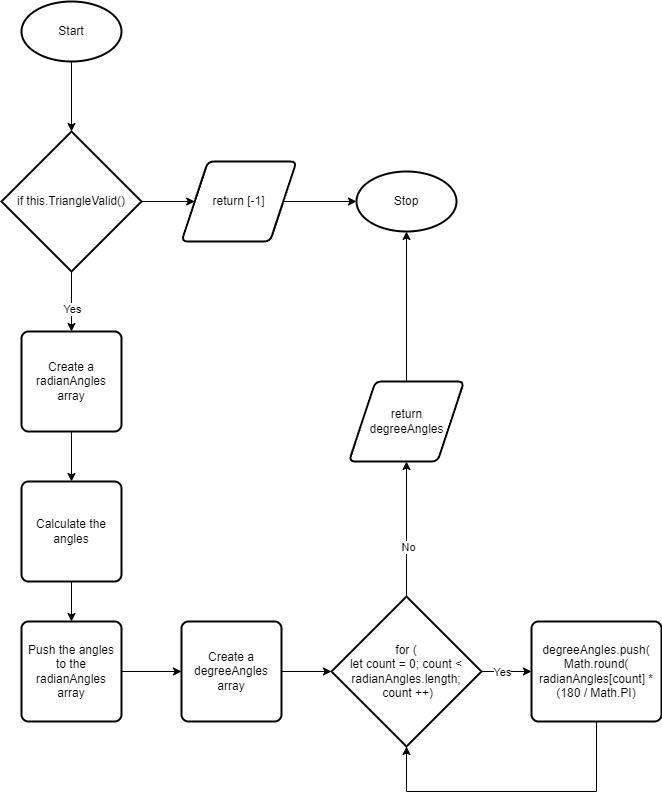

The diagram above was exported from draw.io. Its source (the exported page's mxGraphModel, read from the mxfile embedded in the PNG):
<mxGraphModel dx="368" dy="862" grid="1" gridSize="10" guides="1" tooltips="1" connect="1" arrows="1" fold="1" page="1" pageScale="1" pageWidth="827" pageHeight="1169" math="0" shadow="0">
  <root>
    <mxCell id="0" />
    <mxCell id="1" parent="0" />
    <mxCell id="4" style="html=1;exitX=0.5;exitY=1;exitDx=0;exitDy=0;exitPerimeter=0;entryX=0.5;entryY=0;entryDx=0;entryDy=0;entryPerimeter=0;edgeStyle=orthogonalEdgeStyle;" parent="1" source="2" target="3" edge="1">
      <mxGeometry relative="1" as="geometry" />
    </mxCell>
    <mxCell id="2" value="Start" style="strokeWidth=2;html=1;shape=mxgraph.flowchart.start_1;whiteSpace=wrap;" parent="1" vertex="1">
      <mxGeometry x="40" y="40" width="100" height="60" as="geometry" />
    </mxCell>
    <mxCell id="6" style="edgeStyle=orthogonalEdgeStyle;html=1;exitX=0.5;exitY=1;exitDx=0;exitDy=0;exitPerimeter=0;entryX=0.5;entryY=0;entryDx=0;entryDy=0;" parent="1" source="3" target="5" edge="1">
      <mxGeometry relative="1" as="geometry" />
    </mxCell>
    <mxCell id="7" value="Yes" style="edgeLabel;html=1;align=center;verticalAlign=middle;resizable=0;points=[];" parent="6" vertex="1" connectable="0">
      <mxGeometry x="0.22" relative="1" as="geometry">
        <mxPoint as="offset" />
      </mxGeometry>
    </mxCell>
    <mxCell id="26" style="edgeStyle=orthogonalEdgeStyle;rounded=0;html=1;exitX=1;exitY=0.5;exitDx=0;exitDy=0;exitPerimeter=0;entryX=0;entryY=0.5;entryDx=0;entryDy=0;" parent="1" source="3" target="25" edge="1">
      <mxGeometry relative="1" as="geometry" />
    </mxCell>
    <mxCell id="3" value="if this.TriangleValid()" style="strokeWidth=2;html=1;shape=mxgraph.flowchart.decision;whiteSpace=wrap;" parent="1" vertex="1">
      <mxGeometry x="20" y="170" width="140" height="140" as="geometry" />
    </mxCell>
    <mxCell id="9" style="edgeStyle=orthogonalEdgeStyle;html=1;exitX=0.5;exitY=1;exitDx=0;exitDy=0;entryX=0.5;entryY=0;entryDx=0;entryDy=0;" parent="1" source="5" target="8" edge="1">
      <mxGeometry relative="1" as="geometry" />
    </mxCell>
    <mxCell id="5" value="Create a radianAngles array" style="rounded=1;whiteSpace=wrap;html=1;absoluteArcSize=1;arcSize=14;strokeWidth=2;" parent="1" vertex="1">
      <mxGeometry x="40" y="370" width="100" height="100" as="geometry" />
    </mxCell>
    <mxCell id="11" style="edgeStyle=orthogonalEdgeStyle;html=1;exitX=0.5;exitY=1;exitDx=0;exitDy=0;" parent="1" source="8" target="10" edge="1">
      <mxGeometry relative="1" as="geometry" />
    </mxCell>
    <mxCell id="8" value="Calculate the angles" style="rounded=1;whiteSpace=wrap;html=1;absoluteArcSize=1;arcSize=14;strokeWidth=2;" parent="1" vertex="1">
      <mxGeometry x="40" y="520" width="100" height="100" as="geometry" />
    </mxCell>
    <mxCell id="15" style="edgeStyle=orthogonalEdgeStyle;rounded=0;html=1;exitX=1;exitY=0.5;exitDx=0;exitDy=0;entryX=0;entryY=0.5;entryDx=0;entryDy=0;" parent="1" source="10" target="14" edge="1">
      <mxGeometry relative="1" as="geometry" />
    </mxCell>
    <mxCell id="10" value="Push the angles to the radianAngles array" style="rounded=1;whiteSpace=wrap;html=1;absoluteArcSize=1;arcSize=14;strokeWidth=2;" parent="1" vertex="1">
      <mxGeometry x="40" y="660" width="100" height="100" as="geometry" />
    </mxCell>
    <mxCell id="19" style="edgeStyle=orthogonalEdgeStyle;rounded=0;html=1;exitX=1;exitY=0.5;exitDx=0;exitDy=0;exitPerimeter=0;" parent="1" source="12" target="18" edge="1">
      <mxGeometry relative="1" as="geometry" />
    </mxCell>
    <mxCell id="21" value="Yes" style="edgeLabel;html=1;align=center;verticalAlign=middle;resizable=0;points=[];" parent="19" vertex="1" connectable="0">
      <mxGeometry x="-0.176" relative="1" as="geometry">
        <mxPoint as="offset" />
      </mxGeometry>
    </mxCell>
    <mxCell id="23" style="edgeStyle=orthogonalEdgeStyle;rounded=0;html=1;exitX=0.5;exitY=0;exitDx=0;exitDy=0;exitPerimeter=0;entryX=0.5;entryY=1;entryDx=0;entryDy=0;" parent="1" source="12" target="22" edge="1">
      <mxGeometry relative="1" as="geometry" />
    </mxCell>
    <mxCell id="24" value="No" style="edgeLabel;html=1;align=center;verticalAlign=middle;resizable=0;points=[];" parent="23" vertex="1" connectable="0">
      <mxGeometry x="-0.264" y="-1" relative="1" as="geometry">
        <mxPoint as="offset" />
      </mxGeometry>
    </mxCell>
    <mxCell id="12" value="for (&lt;br&gt;let count = 0; count &amp;lt; radianAngles.length;&lt;br&gt;&amp;nbsp;count ++)" style="strokeWidth=2;html=1;shape=mxgraph.flowchart.decision;whiteSpace=wrap;" parent="1" vertex="1">
      <mxGeometry x="350" y="635" width="150" height="150" as="geometry" />
    </mxCell>
    <mxCell id="17" style="edgeStyle=orthogonalEdgeStyle;rounded=0;html=1;exitX=1;exitY=0.5;exitDx=0;exitDy=0;entryX=0;entryY=0.5;entryDx=0;entryDy=0;entryPerimeter=0;" parent="1" source="14" target="12" edge="1">
      <mxGeometry relative="1" as="geometry" />
    </mxCell>
    <mxCell id="14" value="Create a degreeAngles array" style="rounded=1;whiteSpace=wrap;html=1;absoluteArcSize=1;arcSize=14;strokeWidth=2;" parent="1" vertex="1">
      <mxGeometry x="200" y="660" width="100" height="100" as="geometry" />
    </mxCell>
    <mxCell id="20" style="edgeStyle=orthogonalEdgeStyle;rounded=0;html=1;exitX=0.5;exitY=1;exitDx=0;exitDy=0;entryX=0.5;entryY=1;entryDx=0;entryDy=0;entryPerimeter=0;" parent="1" source="18" target="12" edge="1">
      <mxGeometry relative="1" as="geometry">
        <Array as="points">
          <mxPoint x="615" y="830" />
          <mxPoint x="425" y="830" />
        </Array>
      </mxGeometry>
    </mxCell>
    <mxCell id="18" value="degreeAngles.push(&lt;br&gt;Math.round(&lt;br&gt;radianAngles[count] * (180 / Math.PI)" style="rounded=1;whiteSpace=wrap;html=1;absoluteArcSize=1;arcSize=14;strokeWidth=2;" parent="1" vertex="1">
      <mxGeometry x="550" y="660" width="130" height="100" as="geometry" />
    </mxCell>
    <mxCell id="29" style="edgeStyle=orthogonalEdgeStyle;rounded=0;html=1;exitX=0.5;exitY=0;exitDx=0;exitDy=0;entryX=0.5;entryY=1;entryDx=0;entryDy=0;entryPerimeter=0;" parent="1" source="22" target="27" edge="1">
      <mxGeometry relative="1" as="geometry" />
    </mxCell>
    <mxCell id="22" value="return &lt;br&gt;degreeAngles" style="shape=parallelogram;html=1;strokeWidth=2;perimeter=parallelogramPerimeter;whiteSpace=wrap;rounded=1;arcSize=12;size=0.23;" parent="1" vertex="1">
      <mxGeometry x="367.5" y="420" width="115" height="80" as="geometry" />
    </mxCell>
    <mxCell id="28" style="edgeStyle=orthogonalEdgeStyle;rounded=0;html=1;exitX=1;exitY=0.5;exitDx=0;exitDy=0;entryX=0;entryY=0.5;entryDx=0;entryDy=0;entryPerimeter=0;" parent="1" source="25" target="27" edge="1">
      <mxGeometry relative="1" as="geometry" />
    </mxCell>
    <mxCell id="25" value="return [-1]" style="shape=parallelogram;html=1;strokeWidth=2;perimeter=parallelogramPerimeter;whiteSpace=wrap;rounded=1;arcSize=12;size=0.23;" parent="1" vertex="1">
      <mxGeometry x="200" y="200" width="115" height="80" as="geometry" />
    </mxCell>
    <mxCell id="27" value="Stop" style="strokeWidth=2;html=1;shape=mxgraph.flowchart.start_1;whiteSpace=wrap;" parent="1" vertex="1">
      <mxGeometry x="375" y="210" width="100" height="60" as="geometry" />
    </mxCell>
  </root>
</mxGraphModel>